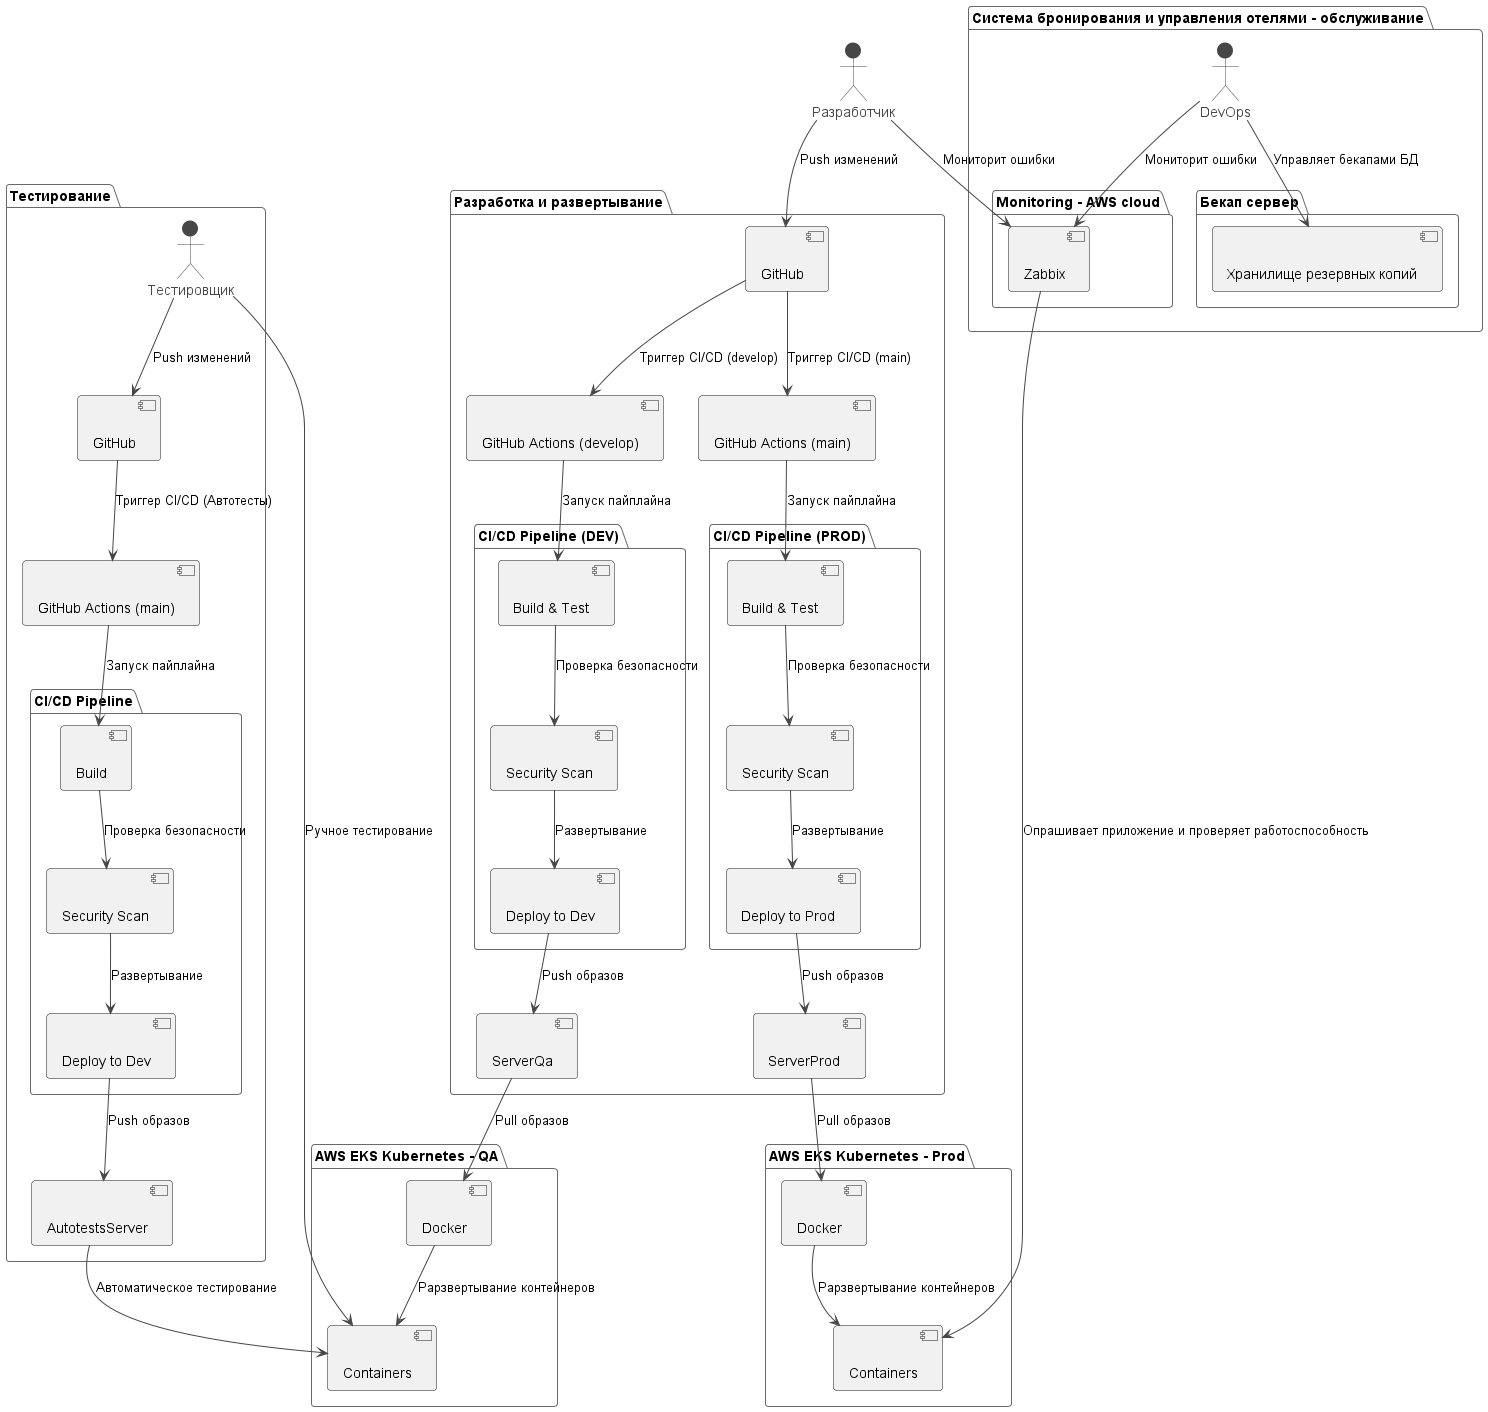

The diagram above was rendered by PlantUML. Its source (embedded in the PNG):
@startuml
!theme vibrant

actor "Разработчик" as developer

package "Разработка и развертывание" as development {
    [GitHub] as vcs << (C, #FFAAAA) >>
    [GitHub Actions (main)] as cicd_prod << (C, #FFAAAA) >>
    [GitHub Actions (develop)] as cicd_dev << (C, #FFAAAA) >>

    ' Связи разработки
    developer --> vcs : "Push изменений"
    vcs --> cicd_prod : "Триггер CI/CD (main)"
    vcs --> cicd_dev : "Триггер CI/CD (develop)"
    
    package "CI/CD Pipeline (PROD)" as build_prod {
      [Build & Test] as build_test_prod << (C, #FFAAAA) >>
      [Security Scan] as security_scan_prod << (C, #FFAAAA) >>
      [Deploy to Prod] as deploy_prod << (C, #FFAAAA) >>
    }
    
    package "CI/CD Pipeline (DEV)" as build_dev {
      [Build & Test] as build_test_dev << (C, #FFAAAA) >>
      [Security Scan] as security_scan_dev << (C, #FFAAAA) >>
      [Deploy to Dev] as deploy_dev << (C, #FFAAAA) >>
    }

    [ServerProd] as container_registry_prod << (C, #FFAAAA) >>
    [ServerQa] as container_registry_qa << (C, #FFAAAA) >>

    ' Pipeline PROD
    cicd_prod --> build_test_prod : "Запуск пайплайна"
    build_test_prod --> security_scan_prod : "Проверка безопасности"
    security_scan_prod --> deploy_prod : "Развертывание"
    deploy_prod --> container_registry_prod : "Push образов"

    ' Pipeline DEV
    cicd_dev --> build_test_dev : "Запуск пайплайна"
    build_test_dev --> security_scan_dev : "Проверка безопасности"
    security_scan_dev --> deploy_dev : "Развертывание"
    deploy_dev --> container_registry_qa : "Push образов"
}

package "AWS EKS Kubernetes - QA" as k8s_qa {
  [Docker] as docker_qa << (C, #FFAAAA) >>
  [Containers] as containers_qa << (C, #FFAAAA) >>
  docker_qa --> containers_qa : "Рарзвертывание контейнеров"

  container_registry_qa --> docker_qa : "Pull образов"
}

package "AWS EKS Kubernetes - Prod" as k8s_prod {
  [Docker] as docker_prod << (C, #FFAAAA) >>
  [Containers] as containers_prod << (C, #FFAAAA) >>
  docker_prod --> containers_prod : "Рарзвертывание контейнеров"

  container_registry_prod --> docker_prod : "Pull образов"
}
    
package "Система бронирования и управления отелями - обслуживание" as maintenance {
  actor "DevOps" as devops

  package "Monitoring - AWS cloud" as cloud {
    [Zabbix] as monitoring_service << (C, #FFAAAA) >>
  }

  package "Бекап сервер" as serverBackups {
    [Хранилище резервных копий] as backupsStorage << (C, #FFAAAA) >>
  }

  devops --> backupsStorage : "Управляет бекапами БД"
  devops --> monitoring_service : "Мониторит ошибки"
  developer --> monitoring_service : "Мониторит ошибки"
  monitoring_service --> containers_prod : "Опрашивает приложение и проверяет работоспособность"
}

package "Тестирование" as qa {
  actor "Тестировщик" as qaEngineer

  [GitHub] as vcsQa << (C, #FFAAAA) >>
  [GitHub Actions (main)] as cicd_tests << (C, #FFAAAA) >>

  ' Связи автотестов
  qaEngineer --> vcsQa : "Push изменений"
  vcsQa --> cicd_tests : "Триггер CI/CD (Автотесты)"

  package "CI/CD Pipeline" as build_pipeline_tests {
    [Build] as build_tests << (C, #FFAAAA) >>
    [Security Scan] as security_scan_tests << (C, #FFAAAA) >>
    [Deploy to Dev] as deploy_tests << (C, #FFAAAA) >>
  }

  [AutotestsServer] as container_registry_tests << (C, #FFAAAA) >>

  cicd_tests --> build_tests : "Запуск пайплайна"
  build_tests --> security_scan_tests : "Проверка безопасности"
  security_scan_tests --> deploy_tests : "Развертывание"
  deploy_tests --> container_registry_tests : "Push образов"

  container_registry_tests --> containers_qa : "Автоматическое тестирование"
  qaEngineer --> containers_qa : "Ручное тестирование"
}

@enduml